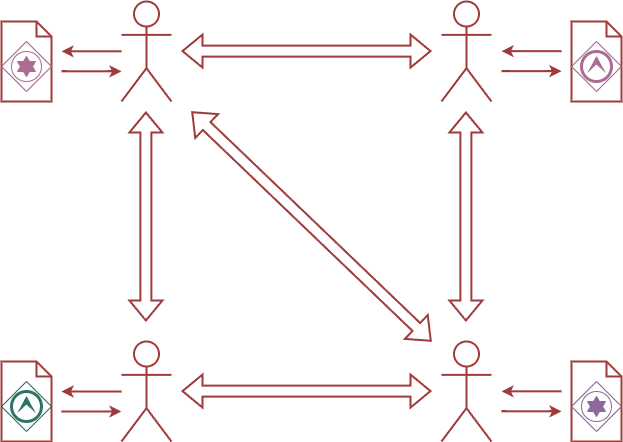

The diagram above was exported from draw.io. Its source (the exported page's mxGraphModel, read from the mxfile embedded in the PNG):
<mxGraphModel dx="1189" dy="699" grid="1" gridSize="10" guides="1" tooltips="1" connect="1" arrows="1" fold="1" page="1" pageScale="1" pageWidth="827" pageHeight="1169" math="0" shadow="0">
  <root>
    <mxCell id="0" />
    <mxCell id="1" parent="0" />
    <mxCell id="2" value="" style="shape=umlActor;verticalLabelPosition=bottom;verticalAlign=top;html=1;outlineConnect=0;labelBackgroundColor=none;rounded=1;fillColor=none;strokeColor=#FF9999;fontColor=#FF9999;strokeWidth=2;" vertex="1" parent="1">
      <mxGeometry x="270" y="120" width="50" height="100" as="geometry" />
    </mxCell>
    <mxCell id="3" value="" style="group;strokeWidth=2;" vertex="1" connectable="0" parent="1">
      <mxGeometry x="150" y="140" width="50" height="80" as="geometry" />
    </mxCell>
    <mxCell id="4" value="" style="shape=mxgraph.bpmn.data;labelPosition=center;verticalLabelPosition=bottom;align=center;verticalAlign=top;size=15;html=1;strokeColor=#FF9999;fillColor=none;strokeWidth=2;" vertex="1" parent="3">
      <mxGeometry width="50" height="80" as="geometry" />
    </mxCell>
    <mxCell id="5" value="" style="points=[[0.25,0.25,0],[0.5,0,0],[0.75,0.25,0],[1,0.5,0],[0.75,0.75,0],[0.5,1,0],[0.25,0.75,0],[0,0.5,0]];shape=mxgraph.bpmn.gateway2;html=1;verticalLabelPosition=bottom;labelBackgroundColor=#ffffff;verticalAlign=top;align=center;perimeter=rhombusPerimeter;outlineConnect=0;outline=standard;symbol=star;fillColor=none;strokeColor=#B5739D;strokeWidth=1;" vertex="1" parent="3">
      <mxGeometry y="20" width="50" height="50" as="geometry" />
    </mxCell>
    <mxCell id="6" value="" style="shape=umlActor;verticalLabelPosition=bottom;verticalAlign=top;html=1;outlineConnect=0;labelBackgroundColor=none;rounded=1;fillColor=none;strokeColor=#FF9999;fontColor=#FF9999;strokeWidth=2;" vertex="1" parent="1">
      <mxGeometry x="270" y="460" width="50" height="100" as="geometry" />
    </mxCell>
    <mxCell id="7" value="" style="shape=umlActor;verticalLabelPosition=bottom;verticalAlign=top;html=1;outlineConnect=0;labelBackgroundColor=none;rounded=1;fillColor=none;strokeColor=#FF9999;fontColor=#FF9999;strokeWidth=2;" vertex="1" parent="1">
      <mxGeometry x="590" y="460" width="50" height="100" as="geometry" />
    </mxCell>
    <mxCell id="8" value="" style="shape=umlActor;verticalLabelPosition=bottom;verticalAlign=top;html=1;outlineConnect=0;labelBackgroundColor=none;rounded=1;fillColor=none;strokeColor=#FF9999;fontColor=#FF9999;strokeWidth=2;" vertex="1" parent="1">
      <mxGeometry x="590" y="120" width="50" height="100" as="geometry" />
    </mxCell>
    <mxCell id="9" value="" style="group;strokeWidth=2;" vertex="1" connectable="0" parent="1">
      <mxGeometry x="150" y="480" width="50" height="80" as="geometry" />
    </mxCell>
    <mxCell id="10" value="" style="shape=mxgraph.bpmn.data;labelPosition=center;verticalLabelPosition=bottom;align=center;verticalAlign=top;size=15;html=1;strokeColor=#FF9999;fillColor=none;strokeWidth=2;" vertex="1" parent="9">
      <mxGeometry width="50" height="80" as="geometry" />
    </mxCell>
    <mxCell id="11" value="" style="points=[[0.25,0.25,0],[0.5,0,0],[0.75,0.25,0],[1,0.5,0],[0.75,0.75,0],[0.5,1,0],[0.25,0.75,0],[0,0.5,0]];shape=mxgraph.bpmn.gateway2;html=1;verticalLabelPosition=bottom;labelBackgroundColor=#ffffff;verticalAlign=top;align=center;perimeter=rhombusPerimeter;outlineConnect=0;outline=end;symbol=escalation;fillColor=none;strokeColor=#67AB9F;strokeWidth=1;" vertex="1" parent="9">
      <mxGeometry y="20" width="50" height="50" as="geometry" />
    </mxCell>
    <mxCell id="12" value="" style="group;strokeWidth=2;" vertex="1" connectable="0" parent="1">
      <mxGeometry x="720" y="140" width="50" height="80" as="geometry" />
    </mxCell>
    <mxCell id="13" value="" style="shape=mxgraph.bpmn.data;labelPosition=center;verticalLabelPosition=bottom;align=center;verticalAlign=top;size=15;html=1;strokeColor=#FF9999;fillColor=none;strokeWidth=2;" vertex="1" parent="12">
      <mxGeometry width="50" height="80" as="geometry" />
    </mxCell>
    <mxCell id="14" value="" style="points=[[0.25,0.25,0],[0.5,0,0],[0.75,0.25,0],[1,0.5,0],[0.75,0.75,0],[0.5,1,0],[0.25,0.75,0],[0,0.5,0]];shape=mxgraph.bpmn.gateway2;html=1;verticalLabelPosition=bottom;labelBackgroundColor=#ffffff;verticalAlign=top;align=center;perimeter=rhombusPerimeter;outlineConnect=0;outline=end;symbol=escalation;fillColor=none;strokeColor=#B5739D;strokeWidth=1;" vertex="1" parent="12">
      <mxGeometry y="20" width="50" height="50" as="geometry" />
    </mxCell>
    <mxCell id="15" value="" style="group;strokeWidth=2;" vertex="1" connectable="0" parent="1">
      <mxGeometry x="720" y="480" width="50" height="80" as="geometry" />
    </mxCell>
    <mxCell id="16" value="" style="shape=mxgraph.bpmn.data;labelPosition=center;verticalLabelPosition=bottom;align=center;verticalAlign=top;size=15;html=1;strokeColor=#FF9999;fillColor=none;strokeWidth=2;" vertex="1" parent="15">
      <mxGeometry width="50" height="80" as="geometry" />
    </mxCell>
    <mxCell id="17" value="" style="points=[[0.25,0.25,0],[0.5,0,0],[0.75,0.25,0],[1,0.5,0],[0.75,0.75,0],[0.5,1,0],[0.25,0.75,0],[0,0.5,0]];shape=mxgraph.bpmn.gateway2;html=1;verticalLabelPosition=bottom;labelBackgroundColor=#ffffff;verticalAlign=top;align=center;perimeter=rhombusPerimeter;outlineConnect=0;outline=standard;symbol=star;fillColor=none;strokeColor=#A680B8;strokeWidth=1;" vertex="1" parent="15">
      <mxGeometry y="20" width="50" height="50" as="geometry" />
    </mxCell>
    <mxCell id="18" style="edgeStyle=orthogonalEdgeStyle;rounded=0;orthogonalLoop=1;jettySize=auto;html=1;strokeColor=#FF9999;strokeWidth=2;" edge="1" parent="1">
      <mxGeometry relative="1" as="geometry">
        <mxPoint x="210" y="510" as="targetPoint" />
        <mxPoint x="270" y="510" as="sourcePoint" />
      </mxGeometry>
    </mxCell>
    <mxCell id="19" value="" style="edgeStyle=none;orthogonalLoop=1;jettySize=auto;html=1;rounded=0;strokeColor=#FF9999;strokeWidth=2;" edge="1" parent="1">
      <mxGeometry width="100" relative="1" as="geometry">
        <mxPoint x="210" y="530" as="sourcePoint" />
        <mxPoint x="270" y="530" as="targetPoint" />
        <Array as="points">
          <mxPoint x="240" y="530" />
        </Array>
      </mxGeometry>
    </mxCell>
    <mxCell id="20" style="edgeStyle=orthogonalEdgeStyle;rounded=0;orthogonalLoop=1;jettySize=auto;html=1;strokeColor=#FF9999;strokeWidth=2;" edge="1" parent="1">
      <mxGeometry relative="1" as="geometry">
        <mxPoint x="650" y="509.83" as="targetPoint" />
        <mxPoint x="710" y="509.83" as="sourcePoint" />
      </mxGeometry>
    </mxCell>
    <mxCell id="21" value="" style="edgeStyle=none;orthogonalLoop=1;jettySize=auto;html=1;rounded=0;strokeColor=#FF9999;strokeWidth=2;" edge="1" parent="1">
      <mxGeometry width="100" relative="1" as="geometry">
        <mxPoint x="650" y="529.83" as="sourcePoint" />
        <mxPoint x="710" y="529.83" as="targetPoint" />
        <Array as="points">
          <mxPoint x="680" y="529.83" />
        </Array>
      </mxGeometry>
    </mxCell>
    <mxCell id="22" style="edgeStyle=orthogonalEdgeStyle;rounded=0;orthogonalLoop=1;jettySize=auto;html=1;strokeColor=#FF9999;strokeWidth=2;" edge="1" parent="1">
      <mxGeometry relative="1" as="geometry">
        <mxPoint x="650" y="169.6599999999999" as="targetPoint" />
        <mxPoint x="710" y="169.6599999999999" as="sourcePoint" />
      </mxGeometry>
    </mxCell>
    <mxCell id="23" value="" style="edgeStyle=none;orthogonalLoop=1;jettySize=auto;html=1;rounded=0;strokeColor=#FF9999;strokeWidth=2;" edge="1" parent="1">
      <mxGeometry width="100" relative="1" as="geometry">
        <mxPoint x="650" y="189.66000000000003" as="sourcePoint" />
        <mxPoint x="710" y="189.66000000000003" as="targetPoint" />
        <Array as="points">
          <mxPoint x="680" y="189.66000000000003" />
        </Array>
      </mxGeometry>
    </mxCell>
    <mxCell id="24" style="edgeStyle=orthogonalEdgeStyle;rounded=0;orthogonalLoop=1;jettySize=auto;html=1;strokeColor=#FF9999;strokeWidth=2;" edge="1" parent="1">
      <mxGeometry relative="1" as="geometry">
        <mxPoint x="210" y="169.7999999999999" as="targetPoint" />
        <mxPoint x="270" y="169.7999999999999" as="sourcePoint" />
      </mxGeometry>
    </mxCell>
    <mxCell id="25" value="" style="edgeStyle=none;orthogonalLoop=1;jettySize=auto;html=1;rounded=0;strokeColor=#FF9999;strokeWidth=2;" edge="1" parent="1">
      <mxGeometry width="100" relative="1" as="geometry">
        <mxPoint x="210" y="189.8" as="sourcePoint" />
        <mxPoint x="270" y="189.8" as="targetPoint" />
        <Array as="points">
          <mxPoint x="240" y="189.8" />
        </Array>
      </mxGeometry>
    </mxCell>
    <mxCell id="26" value="" style="shape=flexArrow;endArrow=classic;startArrow=classic;html=1;rounded=0;strokeColor=#FF9999;strokeWidth=2;" edge="1" parent="1">
      <mxGeometry width="100" height="100" relative="1" as="geometry">
        <mxPoint x="330" y="169.57999999999998" as="sourcePoint" />
        <mxPoint x="580" y="169.57999999999998" as="targetPoint" />
      </mxGeometry>
    </mxCell>
    <mxCell id="27" value="" style="shape=flexArrow;endArrow=classic;startArrow=classic;html=1;rounded=0;strokeColor=#FF9999;strokeWidth=2;" edge="1" parent="1">
      <mxGeometry width="100" height="100" relative="1" as="geometry">
        <mxPoint x="330" y="509.58" as="sourcePoint" />
        <mxPoint x="580" y="509.58" as="targetPoint" />
      </mxGeometry>
    </mxCell>
    <mxCell id="28" value="" style="shape=flexArrow;endArrow=classic;startArrow=classic;html=1;rounded=0;strokeColor=#FF9999;strokeWidth=2;" edge="1" parent="1">
      <mxGeometry width="100" height="100" relative="1" as="geometry">
        <mxPoint x="294.41" y="230" as="sourcePoint" />
        <mxPoint x="294.41" y="440" as="targetPoint" />
      </mxGeometry>
    </mxCell>
    <mxCell id="29" value="" style="shape=flexArrow;endArrow=classic;startArrow=classic;html=1;rounded=0;strokeColor=#FF9999;strokeWidth=2;" edge="1" parent="1">
      <mxGeometry width="100" height="100" relative="1" as="geometry">
        <mxPoint x="614.4100000000001" y="230" as="sourcePoint" />
        <mxPoint x="614.4100000000001" y="440" as="targetPoint" />
      </mxGeometry>
    </mxCell>
    <mxCell id="30" value="" style="shape=flexArrow;endArrow=classic;startArrow=classic;html=1;rounded=0;strokeColor=#FF9999;strokeWidth=2;" edge="1" parent="1">
      <mxGeometry width="100" height="100" relative="1" as="geometry">
        <mxPoint x="340" y="230" as="sourcePoint" />
        <mxPoint x="580" y="460" as="targetPoint" />
      </mxGeometry>
    </mxCell>
  </root>
</mxGraphModel>